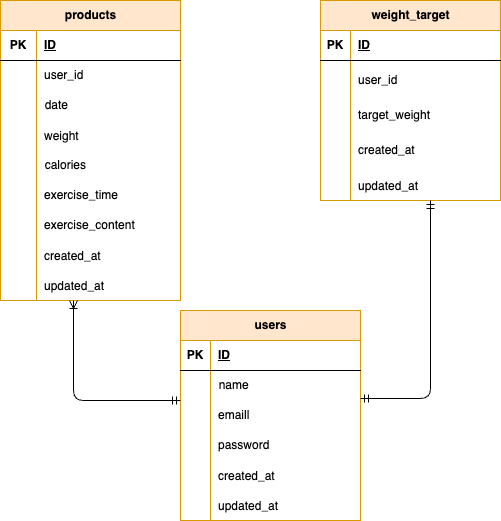

The diagram above was exported from draw.io. Its source (the exported page's mxGraphModel, read from the mxfile embedded in the PNG):
<mxGraphModel dx="1048" dy="692" grid="1" gridSize="10" guides="1" tooltips="1" connect="1" arrows="1" fold="1" page="1" pageScale="1" pageWidth="827" pageHeight="1169" background="#FFFFFF" math="0" shadow="0">
  <root>
    <mxCell id="0" />
    <mxCell id="1" parent="0" />
    <mxCell id="28" value="users" style="shape=table;startSize=30;container=1;collapsible=1;childLayout=tableLayout;fixedRows=1;rowLines=0;fontStyle=1;align=center;resizeLast=1;html=1;fillColor=#ffe6cc;strokeColor=#d79b00;" parent="1" vertex="1">
      <mxGeometry x="350" y="550" width="180" height="210" as="geometry" />
    </mxCell>
    <mxCell id="29" value="" style="shape=tableRow;horizontal=0;startSize=0;swimlaneHead=0;swimlaneBody=0;fillColor=none;collapsible=0;dropTarget=0;points=[[0,0.5],[1,0.5]];portConstraint=eastwest;top=0;left=0;right=0;bottom=1;" parent="28" vertex="1">
      <mxGeometry y="30" width="180" height="30" as="geometry" />
    </mxCell>
    <mxCell id="30" value="PK" style="shape=partialRectangle;connectable=0;fillColor=none;top=0;left=0;bottom=0;right=0;fontStyle=1;overflow=hidden;whiteSpace=wrap;html=1;" parent="29" vertex="1">
      <mxGeometry width="30" height="30" as="geometry">
        <mxRectangle width="30" height="30" as="alternateBounds" />
      </mxGeometry>
    </mxCell>
    <mxCell id="31" value="ID" style="shape=partialRectangle;connectable=0;fillColor=none;top=0;left=0;bottom=0;right=0;align=left;spacingLeft=6;fontStyle=5;overflow=hidden;whiteSpace=wrap;html=1;" parent="29" vertex="1">
      <mxGeometry x="30" width="150" height="30" as="geometry">
        <mxRectangle width="150" height="30" as="alternateBounds" />
      </mxGeometry>
    </mxCell>
    <mxCell id="181" value="" style="shape=tableRow;horizontal=0;startSize=0;swimlaneHead=0;swimlaneBody=0;strokeColor=inherit;top=0;left=0;bottom=0;right=0;collapsible=0;dropTarget=0;fillColor=none;points=[[0,0.5],[1,0.5]];portConstraint=eastwest;" parent="28" vertex="1">
      <mxGeometry y="60" width="180" height="30" as="geometry" />
    </mxCell>
    <mxCell id="182" value="" style="shape=partialRectangle;html=1;whiteSpace=wrap;connectable=0;strokeColor=inherit;overflow=hidden;fillColor=none;top=0;left=0;bottom=0;right=0;pointerEvents=1;" parent="181" vertex="1">
      <mxGeometry width="30" height="30" as="geometry">
        <mxRectangle width="30" height="30" as="alternateBounds" />
      </mxGeometry>
    </mxCell>
    <mxCell id="183" value="&amp;nbsp; name" style="shape=partialRectangle;html=1;whiteSpace=wrap;connectable=0;strokeColor=inherit;overflow=hidden;fillColor=none;top=0;left=0;bottom=0;right=0;pointerEvents=1;align=left;" parent="181" vertex="1">
      <mxGeometry x="30" width="150" height="30" as="geometry">
        <mxRectangle width="150" height="30" as="alternateBounds" />
      </mxGeometry>
    </mxCell>
    <mxCell id="35" value="" style="shape=tableRow;horizontal=0;startSize=0;swimlaneHead=0;swimlaneBody=0;fillColor=none;collapsible=0;dropTarget=0;points=[[0,0.5],[1,0.5]];portConstraint=eastwest;top=0;left=0;right=0;bottom=0;" parent="28" vertex="1">
      <mxGeometry y="90" width="180" height="30" as="geometry" />
    </mxCell>
    <mxCell id="36" value="" style="shape=partialRectangle;connectable=0;fillColor=none;top=0;left=0;bottom=0;right=0;editable=1;overflow=hidden;whiteSpace=wrap;html=1;" parent="35" vertex="1">
      <mxGeometry width="30" height="30" as="geometry">
        <mxRectangle width="30" height="30" as="alternateBounds" />
      </mxGeometry>
    </mxCell>
    <mxCell id="37" value="emaill" style="shape=partialRectangle;connectable=0;fillColor=none;top=0;left=0;bottom=0;right=0;align=left;spacingLeft=6;overflow=hidden;whiteSpace=wrap;html=1;" parent="35" vertex="1">
      <mxGeometry x="30" width="150" height="30" as="geometry">
        <mxRectangle width="150" height="30" as="alternateBounds" />
      </mxGeometry>
    </mxCell>
    <mxCell id="38" value="" style="shape=tableRow;horizontal=0;startSize=0;swimlaneHead=0;swimlaneBody=0;fillColor=none;collapsible=0;dropTarget=0;points=[[0,0.5],[1,0.5]];portConstraint=eastwest;top=0;left=0;right=0;bottom=0;" parent="28" vertex="1">
      <mxGeometry y="120" width="180" height="30" as="geometry" />
    </mxCell>
    <mxCell id="39" value="" style="shape=partialRectangle;connectable=0;fillColor=none;top=0;left=0;bottom=0;right=0;editable=1;overflow=hidden;whiteSpace=wrap;html=1;" parent="38" vertex="1">
      <mxGeometry width="30" height="30" as="geometry">
        <mxRectangle width="30" height="30" as="alternateBounds" />
      </mxGeometry>
    </mxCell>
    <mxCell id="40" value="password" style="shape=partialRectangle;connectable=0;fillColor=none;top=0;left=0;bottom=0;right=0;align=left;spacingLeft=6;overflow=hidden;whiteSpace=wrap;html=1;" parent="38" vertex="1">
      <mxGeometry x="30" width="150" height="30" as="geometry">
        <mxRectangle width="150" height="30" as="alternateBounds" />
      </mxGeometry>
    </mxCell>
    <mxCell id="197" value="" style="shape=tableRow;horizontal=0;startSize=0;swimlaneHead=0;swimlaneBody=0;fillColor=none;collapsible=0;dropTarget=0;points=[[0,0.5],[1,0.5]];portConstraint=eastwest;top=0;left=0;right=0;bottom=0;" vertex="1" parent="28">
      <mxGeometry y="150" width="180" height="30" as="geometry" />
    </mxCell>
    <mxCell id="198" value="" style="shape=partialRectangle;connectable=0;fillColor=none;top=0;left=0;bottom=0;right=0;editable=1;overflow=hidden;" vertex="1" parent="197">
      <mxGeometry width="30" height="30" as="geometry">
        <mxRectangle width="30" height="30" as="alternateBounds" />
      </mxGeometry>
    </mxCell>
    <mxCell id="199" value="created_at" style="shape=partialRectangle;connectable=0;fillColor=none;top=0;left=0;bottom=0;right=0;align=left;spacingLeft=6;overflow=hidden;" vertex="1" parent="197">
      <mxGeometry x="30" width="150" height="30" as="geometry">
        <mxRectangle width="150" height="30" as="alternateBounds" />
      </mxGeometry>
    </mxCell>
    <mxCell id="201" value="" style="shape=tableRow;horizontal=0;startSize=0;swimlaneHead=0;swimlaneBody=0;fillColor=none;collapsible=0;dropTarget=0;points=[[0,0.5],[1,0.5]];portConstraint=eastwest;top=0;left=0;right=0;bottom=0;" vertex="1" parent="28">
      <mxGeometry y="180" width="180" height="30" as="geometry" />
    </mxCell>
    <mxCell id="202" value="" style="shape=partialRectangle;connectable=0;fillColor=none;top=0;left=0;bottom=0;right=0;editable=1;overflow=hidden;" vertex="1" parent="201">
      <mxGeometry width="30" height="30" as="geometry">
        <mxRectangle width="30" height="30" as="alternateBounds" />
      </mxGeometry>
    </mxCell>
    <mxCell id="203" value="updated_at" style="shape=partialRectangle;connectable=0;fillColor=none;top=0;left=0;bottom=0;right=0;align=left;spacingLeft=6;overflow=hidden;" vertex="1" parent="201">
      <mxGeometry x="30" width="150" height="30" as="geometry">
        <mxRectangle width="150" height="30" as="alternateBounds" />
      </mxGeometry>
    </mxCell>
    <mxCell id="124" value="&lt;meta charset=&quot;utf-8&quot;&gt;&lt;span class=&quot;notion-enable-hover&quot; data-token-index=&quot;0&quot; style=&quot;font-weight:600&quot;&gt;products&lt;/span&gt;" style="shape=table;startSize=30;container=1;collapsible=1;childLayout=tableLayout;fixedRows=1;rowLines=0;fontStyle=1;align=center;resizeLast=1;html=1;fillColor=#ffe6cc;strokeColor=#d79b00;" parent="1" vertex="1">
      <mxGeometry x="170" y="240" width="180" height="300" as="geometry" />
    </mxCell>
    <mxCell id="125" value="" style="shape=tableRow;horizontal=0;startSize=0;swimlaneHead=0;swimlaneBody=0;fillColor=none;collapsible=0;dropTarget=0;points=[[0,0.5],[1,0.5]];portConstraint=eastwest;top=0;left=0;right=0;bottom=1;" parent="124" vertex="1">
      <mxGeometry y="30" width="180" height="30" as="geometry" />
    </mxCell>
    <mxCell id="126" value="PK" style="shape=partialRectangle;connectable=0;fillColor=none;top=0;left=0;bottom=0;right=0;fontStyle=1;overflow=hidden;whiteSpace=wrap;html=1;" parent="125" vertex="1">
      <mxGeometry width="36" height="30" as="geometry">
        <mxRectangle width="36" height="30" as="alternateBounds" />
      </mxGeometry>
    </mxCell>
    <mxCell id="127" value="ID" style="shape=partialRectangle;connectable=0;fillColor=none;top=0;left=0;bottom=0;right=0;align=left;spacingLeft=6;fontStyle=5;overflow=hidden;whiteSpace=wrap;html=1;" parent="125" vertex="1">
      <mxGeometry x="36" width="144" height="30" as="geometry">
        <mxRectangle width="144" height="30" as="alternateBounds" />
      </mxGeometry>
    </mxCell>
    <mxCell id="128" value="" style="shape=tableRow;horizontal=0;startSize=0;swimlaneHead=0;swimlaneBody=0;fillColor=none;collapsible=0;dropTarget=0;points=[[0,0.5],[1,0.5]];portConstraint=eastwest;top=0;left=0;right=0;bottom=0;" parent="124" vertex="1">
      <mxGeometry y="60" width="180" height="30" as="geometry" />
    </mxCell>
    <mxCell id="129" value="" style="shape=partialRectangle;connectable=0;fillColor=none;top=0;left=0;bottom=0;right=0;editable=1;overflow=hidden;whiteSpace=wrap;html=1;" parent="128" vertex="1">
      <mxGeometry width="36" height="30" as="geometry">
        <mxRectangle width="36" height="30" as="alternateBounds" />
      </mxGeometry>
    </mxCell>
    <mxCell id="130" value="user_id" style="shape=partialRectangle;connectable=0;fillColor=none;top=0;left=0;bottom=0;right=0;align=left;spacingLeft=6;overflow=hidden;whiteSpace=wrap;html=1;" parent="128" vertex="1">
      <mxGeometry x="36" width="144" height="30" as="geometry">
        <mxRectangle width="144" height="30" as="alternateBounds" />
      </mxGeometry>
    </mxCell>
    <mxCell id="151" value="" style="shape=tableRow;horizontal=0;startSize=0;swimlaneHead=0;swimlaneBody=0;strokeColor=inherit;top=0;left=0;bottom=0;right=0;collapsible=0;dropTarget=0;fillColor=none;points=[[0,0.5],[1,0.5]];portConstraint=eastwest;" parent="124" vertex="1">
      <mxGeometry y="90" width="180" height="30" as="geometry" />
    </mxCell>
    <mxCell id="152" value="" style="shape=partialRectangle;html=1;whiteSpace=wrap;connectable=0;strokeColor=inherit;overflow=hidden;fillColor=none;top=0;left=0;bottom=0;right=0;pointerEvents=1;" parent="151" vertex="1">
      <mxGeometry width="36" height="30" as="geometry">
        <mxRectangle width="36" height="30" as="alternateBounds" />
      </mxGeometry>
    </mxCell>
    <mxCell id="153" value="&amp;nbsp; date" style="shape=partialRectangle;html=1;whiteSpace=wrap;connectable=0;strokeColor=inherit;overflow=hidden;fillColor=none;top=0;left=0;bottom=0;right=0;pointerEvents=1;align=left;" parent="151" vertex="1">
      <mxGeometry x="36" width="144" height="30" as="geometry">
        <mxRectangle width="144" height="30" as="alternateBounds" />
      </mxGeometry>
    </mxCell>
    <mxCell id="164" value="" style="shape=tableRow;horizontal=0;startSize=0;swimlaneHead=0;swimlaneBody=0;fillColor=none;collapsible=0;dropTarget=0;points=[[0,0.5],[1,0.5]];portConstraint=eastwest;top=0;left=0;right=0;bottom=0;" parent="124" vertex="1">
      <mxGeometry y="120" width="180" height="30" as="geometry" />
    </mxCell>
    <mxCell id="165" value="" style="shape=partialRectangle;connectable=0;fillColor=none;top=0;left=0;bottom=0;right=0;editable=1;overflow=hidden;" parent="164" vertex="1">
      <mxGeometry width="36" height="30" as="geometry">
        <mxRectangle width="36" height="30" as="alternateBounds" />
      </mxGeometry>
    </mxCell>
    <mxCell id="166" value="weight" style="shape=partialRectangle;connectable=0;fillColor=none;top=0;left=0;bottom=0;right=0;align=left;spacingLeft=6;overflow=hidden;" parent="164" vertex="1">
      <mxGeometry x="36" width="144" height="30" as="geometry">
        <mxRectangle width="144" height="30" as="alternateBounds" />
      </mxGeometry>
    </mxCell>
    <mxCell id="160" value="" style="shape=tableRow;horizontal=0;startSize=0;swimlaneHead=0;swimlaneBody=0;strokeColor=inherit;top=0;left=0;bottom=0;right=0;collapsible=0;dropTarget=0;fillColor=none;points=[[0,0.5],[1,0.5]];portConstraint=eastwest;" parent="124" vertex="1">
      <mxGeometry y="150" width="180" height="30" as="geometry" />
    </mxCell>
    <mxCell id="161" value="" style="shape=partialRectangle;html=1;whiteSpace=wrap;connectable=0;strokeColor=inherit;overflow=hidden;fillColor=none;top=0;left=0;bottom=0;right=0;pointerEvents=1;" parent="160" vertex="1">
      <mxGeometry width="36" height="30" as="geometry">
        <mxRectangle width="36" height="30" as="alternateBounds" />
      </mxGeometry>
    </mxCell>
    <mxCell id="162" value="&amp;nbsp; calories" style="shape=partialRectangle;html=1;whiteSpace=wrap;connectable=0;strokeColor=inherit;overflow=hidden;fillColor=none;top=0;left=0;bottom=0;right=0;pointerEvents=1;align=left;" parent="160" vertex="1">
      <mxGeometry x="36" width="144" height="30" as="geometry">
        <mxRectangle width="144" height="30" as="alternateBounds" />
      </mxGeometry>
    </mxCell>
    <mxCell id="131" value="" style="shape=tableRow;horizontal=0;startSize=0;swimlaneHead=0;swimlaneBody=0;fillColor=none;collapsible=0;dropTarget=0;points=[[0,0.5],[1,0.5]];portConstraint=eastwest;top=0;left=0;right=0;bottom=0;" parent="124" vertex="1">
      <mxGeometry y="180" width="180" height="30" as="geometry" />
    </mxCell>
    <mxCell id="132" value="" style="shape=partialRectangle;connectable=0;fillColor=none;top=0;left=0;bottom=0;right=0;editable=1;overflow=hidden;whiteSpace=wrap;html=1;" parent="131" vertex="1">
      <mxGeometry width="36" height="30" as="geometry">
        <mxRectangle width="36" height="30" as="alternateBounds" />
      </mxGeometry>
    </mxCell>
    <mxCell id="133" value="exercise_time" style="shape=partialRectangle;connectable=0;fillColor=none;top=0;left=0;bottom=0;right=0;align=left;spacingLeft=6;overflow=hidden;whiteSpace=wrap;html=1;" parent="131" vertex="1">
      <mxGeometry x="36" width="144" height="30" as="geometry">
        <mxRectangle width="144" height="30" as="alternateBounds" />
      </mxGeometry>
    </mxCell>
    <mxCell id="134" value="" style="shape=tableRow;horizontal=0;startSize=0;swimlaneHead=0;swimlaneBody=0;fillColor=none;collapsible=0;dropTarget=0;points=[[0,0.5],[1,0.5]];portConstraint=eastwest;top=0;left=0;right=0;bottom=0;" parent="124" vertex="1">
      <mxGeometry y="210" width="180" height="30" as="geometry" />
    </mxCell>
    <mxCell id="135" value="" style="shape=partialRectangle;connectable=0;fillColor=none;top=0;left=0;bottom=0;right=0;editable=1;overflow=hidden;whiteSpace=wrap;html=1;" parent="134" vertex="1">
      <mxGeometry width="36" height="30" as="geometry">
        <mxRectangle width="36" height="30" as="alternateBounds" />
      </mxGeometry>
    </mxCell>
    <mxCell id="136" value="exercise_content" style="shape=partialRectangle;connectable=0;fillColor=none;top=0;left=0;bottom=0;right=0;align=left;spacingLeft=6;overflow=hidden;whiteSpace=wrap;html=1;" parent="134" vertex="1">
      <mxGeometry x="36" width="144" height="30" as="geometry">
        <mxRectangle width="144" height="30" as="alternateBounds" />
      </mxGeometry>
    </mxCell>
    <mxCell id="209" value="" style="shape=tableRow;horizontal=0;startSize=0;swimlaneHead=0;swimlaneBody=0;fillColor=none;collapsible=0;dropTarget=0;points=[[0,0.5],[1,0.5]];portConstraint=eastwest;top=0;left=0;right=0;bottom=0;" vertex="1" parent="124">
      <mxGeometry y="240" width="180" height="30" as="geometry" />
    </mxCell>
    <mxCell id="210" value="" style="shape=partialRectangle;connectable=0;fillColor=none;top=0;left=0;bottom=0;right=0;editable=1;overflow=hidden;" vertex="1" parent="209">
      <mxGeometry width="36" height="30" as="geometry">
        <mxRectangle width="36" height="30" as="alternateBounds" />
      </mxGeometry>
    </mxCell>
    <mxCell id="211" value="created_at" style="shape=partialRectangle;connectable=0;fillColor=none;top=0;left=0;bottom=0;right=0;align=left;spacingLeft=6;overflow=hidden;" vertex="1" parent="209">
      <mxGeometry x="36" width="144" height="30" as="geometry">
        <mxRectangle width="144" height="30" as="alternateBounds" />
      </mxGeometry>
    </mxCell>
    <mxCell id="213" value="" style="shape=tableRow;horizontal=0;startSize=0;swimlaneHead=0;swimlaneBody=0;fillColor=none;collapsible=0;dropTarget=0;points=[[0,0.5],[1,0.5]];portConstraint=eastwest;top=0;left=0;right=0;bottom=0;" vertex="1" parent="124">
      <mxGeometry y="270" width="180" height="30" as="geometry" />
    </mxCell>
    <mxCell id="214" value="" style="shape=partialRectangle;connectable=0;fillColor=none;top=0;left=0;bottom=0;right=0;editable=1;overflow=hidden;" vertex="1" parent="213">
      <mxGeometry width="36" height="30" as="geometry">
        <mxRectangle width="36" height="30" as="alternateBounds" />
      </mxGeometry>
    </mxCell>
    <mxCell id="215" value="updated_at" style="shape=partialRectangle;connectable=0;fillColor=none;top=0;left=0;bottom=0;right=0;align=left;spacingLeft=6;overflow=hidden;" vertex="1" parent="213">
      <mxGeometry x="36" width="144" height="30" as="geometry">
        <mxRectangle width="144" height="30" as="alternateBounds" />
      </mxGeometry>
    </mxCell>
    <mxCell id="167" value="weight_target" style="shape=table;startSize=30;container=1;collapsible=1;childLayout=tableLayout;fixedRows=1;rowLines=0;fontStyle=1;align=center;resizeLast=1;html=1;fillColor=#ffe6cc;strokeColor=#d79b00;" parent="1" vertex="1">
      <mxGeometry x="490" y="240" width="180" height="200" as="geometry" />
    </mxCell>
    <mxCell id="168" value="" style="shape=tableRow;horizontal=0;startSize=0;swimlaneHead=0;swimlaneBody=0;fillColor=none;collapsible=0;dropTarget=0;points=[[0,0.5],[1,0.5]];portConstraint=eastwest;top=0;left=0;right=0;bottom=1;" parent="167" vertex="1">
      <mxGeometry y="30" width="180" height="30" as="geometry" />
    </mxCell>
    <mxCell id="169" value="PK" style="shape=partialRectangle;connectable=0;fillColor=none;top=0;left=0;bottom=0;right=0;fontStyle=1;overflow=hidden;whiteSpace=wrap;html=1;" parent="168" vertex="1">
      <mxGeometry width="30" height="30" as="geometry">
        <mxRectangle width="30" height="30" as="alternateBounds" />
      </mxGeometry>
    </mxCell>
    <mxCell id="170" value="ID" style="shape=partialRectangle;connectable=0;fillColor=none;top=0;left=0;bottom=0;right=0;align=left;spacingLeft=6;fontStyle=5;overflow=hidden;whiteSpace=wrap;html=1;" parent="168" vertex="1">
      <mxGeometry x="30" width="150" height="30" as="geometry">
        <mxRectangle width="150" height="30" as="alternateBounds" />
      </mxGeometry>
    </mxCell>
    <mxCell id="171" value="" style="shape=tableRow;horizontal=0;startSize=0;swimlaneHead=0;swimlaneBody=0;fillColor=none;collapsible=0;dropTarget=0;points=[[0,0.5],[1,0.5]];portConstraint=eastwest;top=0;left=0;right=0;bottom=0;" parent="167" vertex="1">
      <mxGeometry y="60" width="180" height="40" as="geometry" />
    </mxCell>
    <mxCell id="172" value="" style="shape=partialRectangle;connectable=0;fillColor=none;top=0;left=0;bottom=0;right=0;editable=1;overflow=hidden;whiteSpace=wrap;html=1;" parent="171" vertex="1">
      <mxGeometry width="30" height="40" as="geometry">
        <mxRectangle width="30" height="40" as="alternateBounds" />
      </mxGeometry>
    </mxCell>
    <mxCell id="173" value="user_id" style="shape=partialRectangle;connectable=0;fillColor=none;top=0;left=0;bottom=0;right=0;align=left;spacingLeft=6;overflow=hidden;whiteSpace=wrap;html=1;" parent="171" vertex="1">
      <mxGeometry x="30" width="150" height="40" as="geometry">
        <mxRectangle width="150" height="40" as="alternateBounds" />
      </mxGeometry>
    </mxCell>
    <mxCell id="174" value="" style="shape=tableRow;horizontal=0;startSize=0;swimlaneHead=0;swimlaneBody=0;fillColor=none;collapsible=0;dropTarget=0;points=[[0,0.5],[1,0.5]];portConstraint=eastwest;top=0;left=0;right=0;bottom=0;" parent="167" vertex="1">
      <mxGeometry y="100" width="180" height="30" as="geometry" />
    </mxCell>
    <mxCell id="175" value="" style="shape=partialRectangle;connectable=0;fillColor=none;top=0;left=0;bottom=0;right=0;editable=1;overflow=hidden;whiteSpace=wrap;html=1;" parent="174" vertex="1">
      <mxGeometry width="30" height="30" as="geometry">
        <mxRectangle width="30" height="30" as="alternateBounds" />
      </mxGeometry>
    </mxCell>
    <mxCell id="176" value="target_weight" style="shape=partialRectangle;connectable=0;fillColor=none;top=0;left=0;bottom=0;right=0;align=left;spacingLeft=6;overflow=hidden;whiteSpace=wrap;html=1;" parent="174" vertex="1">
      <mxGeometry x="30" width="150" height="30" as="geometry">
        <mxRectangle width="150" height="30" as="alternateBounds" />
      </mxGeometry>
    </mxCell>
    <mxCell id="177" value="" style="shape=tableRow;horizontal=0;startSize=0;swimlaneHead=0;swimlaneBody=0;fillColor=none;collapsible=0;dropTarget=0;points=[[0,0.5],[1,0.5]];portConstraint=eastwest;top=0;left=0;right=0;bottom=0;" parent="167" vertex="1">
      <mxGeometry y="130" width="180" height="40" as="geometry" />
    </mxCell>
    <mxCell id="178" value="" style="shape=partialRectangle;connectable=0;fillColor=none;top=0;left=0;bottom=0;right=0;editable=1;overflow=hidden;whiteSpace=wrap;html=1;" parent="177" vertex="1">
      <mxGeometry width="30" height="40" as="geometry">
        <mxRectangle width="30" height="40" as="alternateBounds" />
      </mxGeometry>
    </mxCell>
    <mxCell id="179" value="&lt;span style=&quot;color: rgb(0, 0, 0);&quot;&gt;created_at&lt;/span&gt;" style="shape=partialRectangle;connectable=0;fillColor=none;top=0;left=0;bottom=0;right=0;align=left;spacingLeft=6;overflow=hidden;whiteSpace=wrap;html=1;" parent="177" vertex="1">
      <mxGeometry x="30" width="150" height="40" as="geometry">
        <mxRectangle width="150" height="40" as="alternateBounds" />
      </mxGeometry>
    </mxCell>
    <mxCell id="205" value="" style="shape=tableRow;horizontal=0;startSize=0;swimlaneHead=0;swimlaneBody=0;fillColor=none;collapsible=0;dropTarget=0;points=[[0,0.5],[1,0.5]];portConstraint=eastwest;top=0;left=0;right=0;bottom=0;" vertex="1" parent="167">
      <mxGeometry y="170" width="180" height="30" as="geometry" />
    </mxCell>
    <mxCell id="206" value="" style="shape=partialRectangle;connectable=0;fillColor=none;top=0;left=0;bottom=0;right=0;editable=1;overflow=hidden;" vertex="1" parent="205">
      <mxGeometry width="30" height="30" as="geometry">
        <mxRectangle width="30" height="30" as="alternateBounds" />
      </mxGeometry>
    </mxCell>
    <mxCell id="207" value="updated_at" style="shape=partialRectangle;connectable=0;fillColor=none;top=0;left=0;bottom=0;right=0;align=left;spacingLeft=6;overflow=hidden;" vertex="1" parent="205">
      <mxGeometry x="30" width="150" height="30" as="geometry">
        <mxRectangle width="150" height="30" as="alternateBounds" />
      </mxGeometry>
    </mxCell>
    <mxCell id="188" value="" style="fontSize=12;html=1;endArrow=ERoneToMany;startArrow=ERmandOne;" parent="1" edge="1">
      <mxGeometry width="100" height="100" relative="1" as="geometry">
        <mxPoint x="350" y="640" as="sourcePoint" />
        <mxPoint x="243" y="540" as="targetPoint" />
        <Array as="points">
          <mxPoint x="243" y="640" />
        </Array>
      </mxGeometry>
    </mxCell>
    <mxCell id="216" value="" style="fontSize=12;html=1;endArrow=ERmandOne;startArrow=ERmandOne;" edge="1" parent="1">
      <mxGeometry width="100" height="100" relative="1" as="geometry">
        <mxPoint x="530" y="638" as="sourcePoint" />
        <mxPoint x="600" y="440" as="targetPoint" />
        <Array as="points">
          <mxPoint x="600" y="638" />
        </Array>
      </mxGeometry>
    </mxCell>
  </root>
</mxGraphModel>